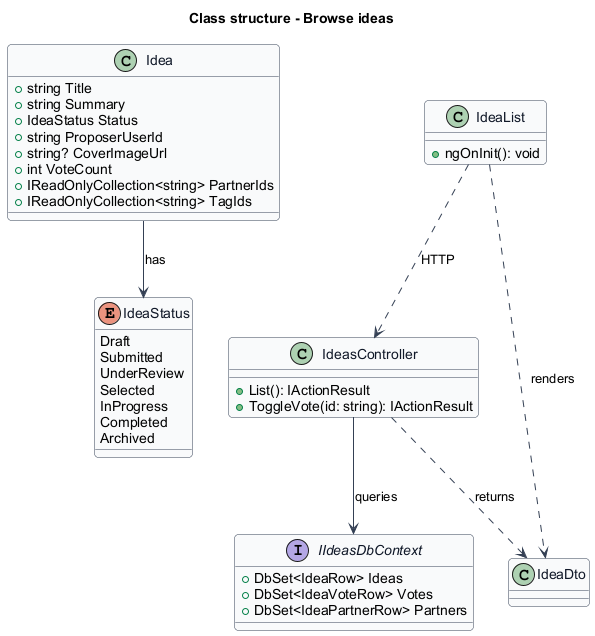

The diagram above was rendered by PlantUML. Its source (embedded in the PNG):
@startuml
skinparam backgroundColor #FFFFFF
skinparam shadowing false
skinparam roundcorner 8
skinparam defaultFontName Arial
skinparam ArrowColor #344054
skinparam class {
  BorderColor #344054
  FontColor #101828
  BackgroundColor #F9FAFB
}
title Class structure - Browse ideas
enum IdeaStatus {
  Draft
  Submitted
  UnderReview
  Selected
  InProgress
  Completed
  Archived
}
class Idea {
  +string Title
  +string Summary
  +IdeaStatus Status
  +string ProposerUserId
  +string? CoverImageUrl
  +int VoteCount
  +IReadOnlyCollection<string> PartnerIds
  +IReadOnlyCollection<string> TagIds
}
interface IIdeasDbContext {
  +DbSet<IdeaRow> Ideas
  +DbSet<IdeaVoteRow> Votes
  +DbSet<IdeaPartnerRow> Partners
}
class IdeasController {
  +List(): IActionResult
  +ToggleVote(id: string): IActionResult
}
class IdeaDto
class IdeaList {
  +ngOnInit(): void
}
IdeaList ..> IdeaDto : renders
IdeaList ..> IdeasController : HTTP
IdeasController --> IIdeasDbContext : queries
IdeasController ..> IdeaDto : returns
Idea --> IdeaStatus : has
@enduml